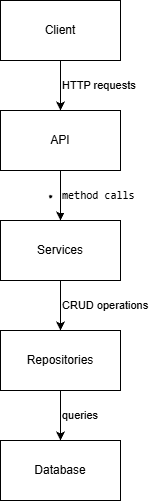

The diagram above was exported from draw.io. Its source (the exported page's mxGraphModel, read from the mxfile embedded in the PNG):
<mxGraphModel dx="786" dy="1153" grid="1" gridSize="10" guides="1" tooltips="1" connect="1" arrows="1" fold="1" page="1" pageScale="1" pageWidth="827" pageHeight="1169" math="0" shadow="0">
  <root>
    <mxCell id="0" />
    <mxCell id="1" parent="0" />
    <mxCell id="3n9sQpuiRXT1RZPmZYqB-1" parent="1" style="rounded=0;whiteSpace=wrap;html=1;" value="Database" vertex="1">
      <mxGeometry height="60" width="120" x="350" y="600" as="geometry" />
    </mxCell>
    <mxCell id="3n9sQpuiRXT1RZPmZYqB-6" edge="1" parent="1" source="3n9sQpuiRXT1RZPmZYqB-2" style="edgeStyle=orthogonalEdgeStyle;rounded=0;orthogonalLoop=1;jettySize=auto;html=1;align=left;" target="3n9sQpuiRXT1RZPmZYqB-3" value="&lt;div style=&quot;&quot;&gt;HTTP requests&lt;/div&gt;">
      <mxGeometry relative="1" as="geometry" />
    </mxCell>
    <mxCell id="3n9sQpuiRXT1RZPmZYqB-2" parent="1" style="rounded=0;whiteSpace=wrap;html=1;" value="Client" vertex="1">
      <mxGeometry height="60" width="120" x="350" y="160" as="geometry" />
    </mxCell>
    <mxCell id="3n9sQpuiRXT1RZPmZYqB-7" edge="1" parent="1" source="3n9sQpuiRXT1RZPmZYqB-3" style="edgeStyle=orthogonalEdgeStyle;rounded=0;orthogonalLoop=1;jettySize=auto;html=1;align=left;" target="3n9sQpuiRXT1RZPmZYqB-5" value="&lt;li data-start=&quot;1280&quot; data-end=&quot;1312&quot;&gt;&lt;p data-start=&quot;1282&quot; data-end=&quot;1312&quot;&gt;&lt;code data-start=&quot;1298&quot; data-end=&quot;1312&quot;&gt;method calls&lt;/code&gt;&lt;/p&gt;&lt;/li&gt;">
      <mxGeometry relative="1" as="geometry" />
    </mxCell>
    <mxCell id="3n9sQpuiRXT1RZPmZYqB-3" parent="1" style="rounded=0;whiteSpace=wrap;html=1;" value="API" vertex="1">
      <mxGeometry height="60" width="120" x="350" y="270" as="geometry" />
    </mxCell>
    <mxCell id="3n9sQpuiRXT1RZPmZYqB-9" edge="1" parent="1" source="3n9sQpuiRXT1RZPmZYqB-4" style="edgeStyle=orthogonalEdgeStyle;rounded=0;orthogonalLoop=1;jettySize=auto;html=1;align=left;" target="3n9sQpuiRXT1RZPmZYqB-1" value="queries">
      <mxGeometry relative="1" as="geometry" />
    </mxCell>
    <mxCell id="3n9sQpuiRXT1RZPmZYqB-4" parent="1" style="rounded=0;whiteSpace=wrap;html=1;" value="Repositories" vertex="1">
      <mxGeometry height="60" width="120" x="350" y="490" as="geometry" />
    </mxCell>
    <mxCell id="3n9sQpuiRXT1RZPmZYqB-8" edge="1" parent="1" source="3n9sQpuiRXT1RZPmZYqB-5" style="edgeStyle=orthogonalEdgeStyle;rounded=0;orthogonalLoop=1;jettySize=auto;html=1;align=left;" target="3n9sQpuiRXT1RZPmZYqB-4" value="CRUD operations">
      <mxGeometry relative="1" as="geometry" />
    </mxCell>
    <mxCell id="3n9sQpuiRXT1RZPmZYqB-5" parent="1" style="rounded=0;whiteSpace=wrap;html=1;" value="Services" vertex="1">
      <mxGeometry height="60" width="120" x="350" y="380" as="geometry" />
    </mxCell>
  </root>
</mxGraphModel>